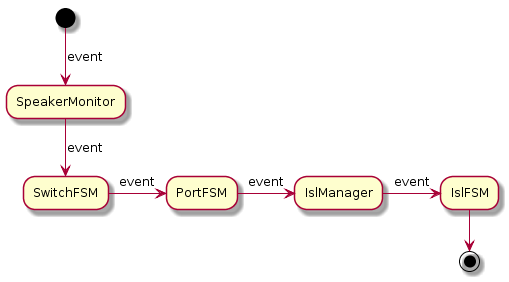

The diagram above was rendered by PlantUML. Its source (embedded in the PNG):
@startuml
(*) -d-> [event] SpeakerMonitor
-d-> [event] SwitchFSM
-r-> [event] PortFSM
-r-> [event] IslManager
-r-> [event] IslFSM
-d-> (*)
@enduml